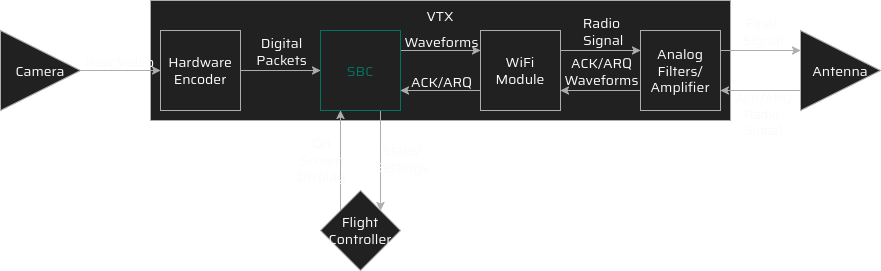

The diagram above was exported from draw.io. Its source (the exported page's mxGraphModel, read from the mxfile embedded in the PNG):
<mxGraphModel dx="1414" dy="777" grid="1" gridSize="10" guides="1" tooltips="1" connect="1" arrows="1" fold="1" page="1" pageScale="1" pageWidth="850" pageHeight="1100" math="0" shadow="0" adaptiveColors="auto">
  <root>
    <mxCell id="0" />
    <mxCell id="1" parent="0" />
    <mxCell id="9ocTW-hKQlS6RvChznfF-3" parent="1" style="rounded=0;whiteSpace=wrap;html=1;glass=0;strokeColor=light-dark(#000000, #adadad);strokeWidth=1;align=center;verticalAlign=middle;fontFamily=Saira;fontSource=https%3A%2F%2Ffonts.googleapis.com%2Fcss%3Ffamily%3DSaira;fontSize=14;fontColor=light-dark(default, #adadad);labelBorderColor=none;labelBackgroundColor=none;fillColor=light-dark(#000000,#212121);" value="" vertex="1">
      <mxGeometry height="120" width="580" x="190" y="10" as="geometry" />
    </mxCell>
    <mxCell id="AR9ecUpsX23sa5dndAGW-9" edge="1" parent="1" source="AR9ecUpsX23sa5dndAGW-1" style="edgeStyle=orthogonalEdgeStyle;rounded=0;orthogonalLoop=1;jettySize=auto;html=1;entryX=0;entryY=0.5;entryDx=0;entryDy=0;labelBackgroundColor=none;fontColor=light-dark(default, #adadad);fontFamily=Saira;fontSource=https%3A%2F%2Ffonts.googleapis.com%2Fcss%3Ffamily%3DSaira;strokeColor=light-dark(#000000,#ADADAD);fontSize=14;" target="AR9ecUpsX23sa5dndAGW-2">
      <mxGeometry relative="1" as="geometry" />
    </mxCell>
    <mxCell id="AR9ecUpsX23sa5dndAGW-10" connectable="0" parent="AR9ecUpsX23sa5dndAGW-9" style="edgeLabel;html=1;align=center;verticalAlign=middle;resizable=0;points=[];rounded=0;labelBackgroundColor=none;fontFamily=Saira;fontSource=https%3A%2F%2Ffonts.googleapis.com%2Fcss%3Ffamily%3DSaira;fontColor=light-dark(default, #adadad);fontSize=14;" value="Raw Video" vertex="1">
      <mxGeometry relative="1" x="-0.05" y="-3" as="geometry">
        <mxPoint y="-13" as="offset" />
      </mxGeometry>
    </mxCell>
    <mxCell id="AR9ecUpsX23sa5dndAGW-1" parent="1" style="triangle;whiteSpace=wrap;html=1;rounded=0;labelBackgroundColor=none;fontFamily=Saira;fontSource=https%3A%2F%2Ffonts.googleapis.com%2Fcss%3Ffamily%3DSaira;fontColor=light-dark(default, #adadad);fillColor=light-dark(#000000,#212121);strokeColor=light-dark(#000000,#ADADAD);fontSize=14;" value="Camera" vertex="1">
      <mxGeometry height="80" width="80" x="40" y="40" as="geometry" />
    </mxCell>
    <mxCell id="AR9ecUpsX23sa5dndAGW-11" edge="1" parent="1" source="AR9ecUpsX23sa5dndAGW-2" style="edgeStyle=orthogonalEdgeStyle;rounded=0;orthogonalLoop=1;jettySize=auto;html=1;entryX=0;entryY=0.5;entryDx=0;entryDy=0;labelBackgroundColor=none;fontColor=light-dark(default, #adadad);fontFamily=Saira;fontSource=https%3A%2F%2Ffonts.googleapis.com%2Fcss%3Ffamily%3DSaira;strokeColor=light-dark(#000000,#ADADAD);fontSize=14;" target="AR9ecUpsX23sa5dndAGW-3">
      <mxGeometry relative="1" as="geometry" />
    </mxCell>
    <mxCell id="AR9ecUpsX23sa5dndAGW-12" connectable="0" parent="AR9ecUpsX23sa5dndAGW-11" style="edgeLabel;html=1;align=center;verticalAlign=middle;resizable=0;points=[];rounded=0;labelBackgroundColor=none;fontFamily=Saira;fontSource=https%3A%2F%2Ffonts.googleapis.com%2Fcss%3Ffamily%3DSaira;fontColor=light-dark(default, #adadad);fontSize=14;" value="Digital&lt;br&gt;Packets" vertex="1">
      <mxGeometry relative="1" x="0.125" y="-4" as="geometry">
        <mxPoint x="-5" y="-24" as="offset" />
      </mxGeometry>
    </mxCell>
    <mxCell id="AR9ecUpsX23sa5dndAGW-2" parent="1" style="aspect=fixed;rounded=0;labelBackgroundColor=none;fillColor=light-dark(#000000,#212121);strokeColor=light-dark(#000000, #adadad);perimeterSpacing=0;glass=0;fontColor=light-dark(default, #adadad);fontFamily=Saira;fontSource=https%3A%2F%2Ffonts.googleapis.com%2Fcss%3Ffamily%3DSaira;labelBorderColor=none;textShadow=0;whiteSpace=wrap;html=1;convertToSvg=0;strokeWidth=1;fontSize=14;" value="&lt;font&gt;Hardware&lt;br&gt;Encoder&lt;/font&gt;" vertex="1">
      <mxGeometry height="80" width="80" x="200" y="40" as="geometry" />
    </mxCell>
    <mxCell id="AR9ecUpsX23sa5dndAGW-13" edge="1" parent="1" source="AR9ecUpsX23sa5dndAGW-3" style="edgeStyle=orthogonalEdgeStyle;rounded=0;orthogonalLoop=1;jettySize=auto;html=1;exitX=1;exitY=0.25;exitDx=0;exitDy=0;entryX=0;entryY=0.25;entryDx=0;entryDy=0;labelBackgroundColor=none;fontColor=light-dark(default, #adadad);fontFamily=Saira;fontSource=https%3A%2F%2Ffonts.googleapis.com%2Fcss%3Ffamily%3DSaira;strokeColor=light-dark(#000000,#ADADAD);fontSize=14;" target="AR9ecUpsX23sa5dndAGW-4">
      <mxGeometry relative="1" as="geometry" />
    </mxCell>
    <mxCell id="AR9ecUpsX23sa5dndAGW-14" connectable="0" parent="AR9ecUpsX23sa5dndAGW-13" style="edgeLabel;html=1;align=center;verticalAlign=middle;resizable=0;points=[];rounded=0;labelBackgroundColor=none;fontFamily=Saira;fontSource=https%3A%2F%2Ffonts.googleapis.com%2Fcss%3Ffamily%3DSaira;fontColor=light-dark(default, #adadad);fontSize=14;" value="Waveforms" vertex="1">
      <mxGeometry relative="1" x="0.25" y="-1" as="geometry">
        <mxPoint x="-10" y="-11" as="offset" />
      </mxGeometry>
    </mxCell>
    <mxCell id="AR9ecUpsX23sa5dndAGW-27" edge="1" parent="1" source="AR9ecUpsX23sa5dndAGW-3" style="edgeStyle=orthogonalEdgeStyle;rounded=0;orthogonalLoop=1;jettySize=auto;html=1;exitX=0.75;exitY=1;exitDx=0;exitDy=0;entryX=1;entryY=0;entryDx=0;entryDy=0;labelBackgroundColor=none;fontColor=light-dark(default, #adadad);fontFamily=Saira;fontSource=https%3A%2F%2Ffonts.googleapis.com%2Fcss%3Ffamily%3DSaira;strokeColor=light-dark(#000000,#ADADAD);fontSize=14;" target="AR9ecUpsX23sa5dndAGW-8">
      <mxGeometry relative="1" as="geometry" />
    </mxCell>
    <mxCell id="AR9ecUpsX23sa5dndAGW-29" connectable="0" parent="AR9ecUpsX23sa5dndAGW-27" style="edgeLabel;html=1;align=center;verticalAlign=middle;resizable=0;points=[];rounded=0;labelBackgroundColor=none;fontFamily=Saira;fontSource=https%3A%2F%2Ffonts.googleapis.com%2Fcss%3Ffamily%3DSaira;fontColor=light-dark(default, #adadad);fontSize=14;" value="&lt;div&gt;State/&lt;/div&gt;&lt;div&gt;Settings&lt;/div&gt;" vertex="1">
      <mxGeometry relative="1" x="-0.06" y="-1" as="geometry">
        <mxPoint x="21" as="offset" />
      </mxGeometry>
    </mxCell>
    <mxCell id="AR9ecUpsX23sa5dndAGW-3" parent="1" style="whiteSpace=wrap;html=1;aspect=fixed;rounded=0;labelBackgroundColor=none;perimeterSpacing=0;strokeWidth=1;fontFamily=Saira;fontSource=https%3A%2F%2Ffonts.googleapis.com%2Fcss%3Ffamily%3DSaira;fontColor=light-dark(#000000,#02735E);strokeColor=light-dark(#000000,#02735E);fillColor=light-dark(#000000,#212121);fontSize=14;" value="SBC" vertex="1">
      <mxGeometry height="80" width="80" x="360" y="40" as="geometry" />
    </mxCell>
    <mxCell id="AR9ecUpsX23sa5dndAGW-15" edge="1" parent="1" source="AR9ecUpsX23sa5dndAGW-4" style="edgeStyle=orthogonalEdgeStyle;rounded=0;orthogonalLoop=1;jettySize=auto;html=1;exitX=0;exitY=0.75;exitDx=0;exitDy=0;entryX=1;entryY=0.75;entryDx=0;entryDy=0;labelBackgroundColor=none;fontColor=light-dark(default, #adadad);fontFamily=Saira;fontSource=https%3A%2F%2Ffonts.googleapis.com%2Fcss%3Ffamily%3DSaira;strokeColor=light-dark(#000000,#ADADAD);fontSize=14;" target="AR9ecUpsX23sa5dndAGW-3">
      <mxGeometry relative="1" as="geometry" />
    </mxCell>
    <mxCell id="AR9ecUpsX23sa5dndAGW-16" connectable="0" parent="AR9ecUpsX23sa5dndAGW-15" style="edgeLabel;html=1;align=center;verticalAlign=middle;resizable=0;points=[];rounded=0;labelBackgroundColor=none;fontFamily=Saira;fontSource=https%3A%2F%2Ffonts.googleapis.com%2Fcss%3Ffamily%3DSaira;fontColor=light-dark(default, #adadad);fontSize=14;" value="ACK/ARQ" vertex="1">
      <mxGeometry relative="1" y="-3" as="geometry">
        <mxPoint y="-7" as="offset" />
      </mxGeometry>
    </mxCell>
    <mxCell id="AR9ecUpsX23sa5dndAGW-19" edge="1" parent="1" source="AR9ecUpsX23sa5dndAGW-4" style="edgeStyle=orthogonalEdgeStyle;rounded=0;orthogonalLoop=1;jettySize=auto;html=1;exitX=1;exitY=0.25;exitDx=0;exitDy=0;entryX=0;entryY=0.25;entryDx=0;entryDy=0;labelBackgroundColor=none;fontColor=light-dark(default, #adadad);fontFamily=Saira;fontSource=https%3A%2F%2Ffonts.googleapis.com%2Fcss%3Ffamily%3DSaira;strokeColor=light-dark(#000000,#ADADAD);fontSize=14;" target="AR9ecUpsX23sa5dndAGW-5">
      <mxGeometry relative="1" as="geometry" />
    </mxCell>
    <mxCell id="AR9ecUpsX23sa5dndAGW-20" connectable="0" parent="AR9ecUpsX23sa5dndAGW-19" style="edgeLabel;html=1;align=center;verticalAlign=middle;resizable=0;points=[];rounded=0;labelBackgroundColor=none;fontFamily=Saira;fontSource=https%3A%2F%2Ffonts.googleapis.com%2Fcss%3Ffamily%3DSaira;fontColor=light-dark(default, #adadad);fontSize=14;" value="&lt;div&gt;Radio&lt;/div&gt;&lt;div&gt;&amp;nbsp;Signal&lt;/div&gt;" vertex="1">
      <mxGeometry relative="1" x="0.3" y="-5" as="geometry">
        <mxPoint x="-12" y="-25" as="offset" />
      </mxGeometry>
    </mxCell>
    <mxCell id="AR9ecUpsX23sa5dndAGW-4" parent="1" style="whiteSpace=wrap;html=1;aspect=fixed;rounded=0;labelBackgroundColor=none;fontFamily=Saira;fontSource=https%3A%2F%2Ffonts.googleapis.com%2Fcss%3Ffamily%3DSaira;fontColor=light-dark(default, #adadad);fillColor=light-dark(#000000,#212121);strokeColor=light-dark(#000000,#ADADAD);movable=1;resizable=1;rotatable=1;deletable=1;editable=1;locked=0;connectable=1;fontSize=14;" value="WiFi Module" vertex="1">
      <mxGeometry height="80" width="80" x="520" y="40" as="geometry" />
    </mxCell>
    <mxCell id="AR9ecUpsX23sa5dndAGW-21" edge="1" parent="1" source="AR9ecUpsX23sa5dndAGW-5" style="edgeStyle=orthogonalEdgeStyle;rounded=0;orthogonalLoop=1;jettySize=auto;html=1;exitX=1;exitY=0.25;exitDx=0;exitDy=0;entryX=0;entryY=0.25;entryDx=0;entryDy=0;labelBackgroundColor=none;fontColor=light-dark(default, #adadad);fontFamily=Saira;fontSource=https%3A%2F%2Ffonts.googleapis.com%2Fcss%3Ffamily%3DSaira;strokeColor=light-dark(#000000,#ADADAD);fontSize=14;" target="AR9ecUpsX23sa5dndAGW-7">
      <mxGeometry relative="1" as="geometry" />
    </mxCell>
    <mxCell id="AR9ecUpsX23sa5dndAGW-22" connectable="0" parent="AR9ecUpsX23sa5dndAGW-21" style="edgeLabel;html=1;align=center;verticalAlign=middle;resizable=0;points=[];rounded=0;labelBackgroundColor=none;fontFamily=Saira;fontSource=https%3A%2F%2Ffonts.googleapis.com%2Fcss%3Ffamily%3DSaira;fontColor=light-dark(default, #adadad);fontSize=14;" value="&lt;div&gt;Final&lt;/div&gt;&lt;div&gt;&amp;nbsp;Signal&lt;/div&gt;" vertex="1">
      <mxGeometry relative="1" x="0.25" y="1" as="geometry">
        <mxPoint x="-10" y="-19" as="offset" />
      </mxGeometry>
    </mxCell>
    <mxCell id="AR9ecUpsX23sa5dndAGW-25" edge="1" parent="1" source="AR9ecUpsX23sa5dndAGW-5" style="edgeStyle=orthogonalEdgeStyle;rounded=0;orthogonalLoop=1;jettySize=auto;html=1;exitX=0;exitY=0.75;exitDx=0;exitDy=0;entryX=1;entryY=0.75;entryDx=0;entryDy=0;labelBackgroundColor=none;fontColor=light-dark(default, #adadad);fontFamily=Saira;fontSource=https%3A%2F%2Ffonts.googleapis.com%2Fcss%3Ffamily%3DSaira;strokeColor=light-dark(#000000,#ADADAD);fontSize=14;" target="AR9ecUpsX23sa5dndAGW-4" value="">
      <mxGeometry relative="1" as="geometry" />
    </mxCell>
    <mxCell id="AR9ecUpsX23sa5dndAGW-26" connectable="0" parent="AR9ecUpsX23sa5dndAGW-25" style="edgeLabel;html=1;align=center;verticalAlign=middle;resizable=0;points=[];rounded=0;labelBackgroundColor=none;fontFamily=Saira;fontSource=https%3A%2F%2Ffonts.googleapis.com%2Fcss%3Ffamily%3DSaira;fontColor=light-dark(default, #adadad);fontSize=14;" value="&lt;div&gt;ACK/ARQ&lt;/div&gt;&lt;div&gt;Waveforms&lt;/div&gt;" vertex="1">
      <mxGeometry relative="1" x="0.325" y="-3" as="geometry">
        <mxPoint x="13" y="-17" as="offset" />
      </mxGeometry>
    </mxCell>
    <mxCell id="AR9ecUpsX23sa5dndAGW-5" parent="1" style="whiteSpace=wrap;html=1;aspect=fixed;rounded=0;labelBackgroundColor=none;fontFamily=Saira;fontSource=https%3A%2F%2Ffonts.googleapis.com%2Fcss%3Ffamily%3DSaira;fontColor=light-dark(default, #adadad);fillColor=light-dark(#000000,#212121);strokeColor=light-dark(#000000,#ADADAD);fontSize=14;" value="Analog Filters/Amplifier" vertex="1">
      <mxGeometry height="80" width="80" x="680" y="40" as="geometry" />
    </mxCell>
    <mxCell id="AR9ecUpsX23sa5dndAGW-23" edge="1" parent="1" source="AR9ecUpsX23sa5dndAGW-7" style="edgeStyle=orthogonalEdgeStyle;rounded=0;orthogonalLoop=1;jettySize=auto;html=1;exitX=0;exitY=0.75;exitDx=0;exitDy=0;entryX=1;entryY=0.75;entryDx=0;entryDy=0;labelBackgroundColor=none;fontColor=light-dark(default, #adadad);fontFamily=Saira;fontSource=https%3A%2F%2Ffonts.googleapis.com%2Fcss%3Ffamily%3DSaira;strokeColor=light-dark(#000000,#ADADAD);fontSize=14;" target="AR9ecUpsX23sa5dndAGW-5">
      <mxGeometry relative="1" as="geometry" />
    </mxCell>
    <mxCell id="AR9ecUpsX23sa5dndAGW-24" connectable="0" parent="AR9ecUpsX23sa5dndAGW-23" style="edgeLabel;html=1;align=center;verticalAlign=middle;resizable=0;points=[];rounded=0;labelBackgroundColor=none;fontFamily=Saira;fontSource=https%3A%2F%2Ffonts.googleapis.com%2Fcss%3Ffamily%3DSaira;fontColor=light-dark(default, #adadad);fontSize=13;" value="ACK/ARQ&lt;br&gt;&lt;div&gt;Radio&amp;nbsp;&lt;/div&gt;&lt;div&gt;Signal&lt;/div&gt;" vertex="1">
      <mxGeometry relative="1" x="-0.05" y="2" as="geometry">
        <mxPoint y="21" as="offset" />
      </mxGeometry>
    </mxCell>
    <mxCell id="AR9ecUpsX23sa5dndAGW-7" parent="1" style="triangle;whiteSpace=wrap;html=1;rounded=0;labelBackgroundColor=none;fontFamily=Saira;fontSource=https%3A%2F%2Ffonts.googleapis.com%2Fcss%3Ffamily%3DSaira;fontColor=light-dark(default, #adadad);fillColor=light-dark(#000000,#212121);strokeColor=light-dark(#000000,#ADADAD);fontSize=14;" value="Antenna" vertex="1">
      <mxGeometry height="80" width="80" x="840" y="40" as="geometry" />
    </mxCell>
    <mxCell id="AR9ecUpsX23sa5dndAGW-28" edge="1" parent="1" source="AR9ecUpsX23sa5dndAGW-8" style="edgeStyle=orthogonalEdgeStyle;rounded=0;orthogonalLoop=1;jettySize=auto;html=1;exitX=0;exitY=0;exitDx=0;exitDy=0;entryX=0.25;entryY=1;entryDx=0;entryDy=0;labelBackgroundColor=none;fontColor=light-dark(default, #adadad);fontFamily=Saira;fontSource=https%3A%2F%2Ffonts.googleapis.com%2Fcss%3Ffamily%3DSaira;strokeColor=light-dark(#000000,#ADADAD);fontSize=14;" target="AR9ecUpsX23sa5dndAGW-3">
      <mxGeometry relative="1" as="geometry" />
    </mxCell>
    <mxCell id="AR9ecUpsX23sa5dndAGW-30" connectable="0" parent="AR9ecUpsX23sa5dndAGW-28" style="edgeLabel;html=1;align=center;verticalAlign=middle;resizable=0;points=[];rounded=0;labelBackgroundColor=none;fontFamily=Saira;fontSource=https%3A%2F%2Ffonts.googleapis.com%2Fcss%3Ffamily%3DSaira;fontColor=light-dark(default, #adadad);fontSize=14;" value="On&lt;br&gt;Screen&lt;br&gt;Display" vertex="1">
      <mxGeometry relative="1" x="0.04" y="-5" as="geometry">
        <mxPoint x="-25" as="offset" />
      </mxGeometry>
    </mxCell>
    <mxCell id="AR9ecUpsX23sa5dndAGW-8" parent="1" style="rhombus;whiteSpace=wrap;html=1;rounded=0;labelBackgroundColor=none;fontFamily=Saira;fontSource=https%3A%2F%2Ffonts.googleapis.com%2Fcss%3Ffamily%3DSaira;fontColor=light-dark(default, #adadad);fillColor=light-dark(#000000,#212121);strokeColor=light-dark(#000000,#ADADAD);fontSize=14;" value="Flight Controller" vertex="1">
      <mxGeometry height="80" width="80" x="360" y="200" as="geometry" />
    </mxCell>
    <mxCell id="9ocTW-hKQlS6RvChznfF-6" parent="1" style="text;html=1;whiteSpace=wrap;strokeColor=none;fillColor=none;align=center;verticalAlign=middle;rounded=0;fontFamily=Saira;fontSource=https%3A%2F%2Ffonts.googleapis.com%2Fcss%3Ffamily%3DSaira;fontSize=14;fontColor=light-dark(default, #adadad);labelBackgroundColor=none;resizable=0;" value="VTX" vertex="1">
      <mxGeometry height="30" width="60" x="450" y="10" as="geometry" />
    </mxCell>
  </root>
</mxGraphModel>